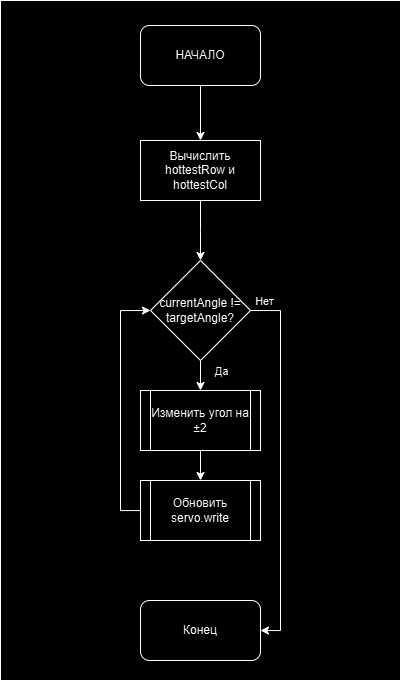

The diagram above was exported from draw.io. Its source (the exported page's mxGraphModel, read from the mxfile embedded in the PNG):
<mxGraphModel dx="-4704" dy="1091" grid="1" gridSize="10" guides="1" tooltips="1" connect="1" arrows="1" fold="1" page="1" pageScale="1" pageWidth="827" pageHeight="1169" math="0" shadow="0">
  <root>
    <mxCell id="0" />
    <mxCell id="1" parent="0" />
    <mxCell id="dgGVusEM3EoO9SasVwt4-128" value="" style="rounded=0;whiteSpace=wrap;html=1;" vertex="1" parent="1">
      <mxGeometry x="6840" y="360" width="400" height="680" as="geometry" />
    </mxCell>
    <mxCell id="dgGVusEM3EoO9SasVwt4-129" style="edgeStyle=orthogonalEdgeStyle;rounded=0;orthogonalLoop=1;jettySize=auto;html=1;" edge="1" parent="1" source="dgGVusEM3EoO9SasVwt4-130" target="dgGVusEM3EoO9SasVwt4-132">
      <mxGeometry relative="1" as="geometry" />
    </mxCell>
    <mxCell id="dgGVusEM3EoO9SasVwt4-130" value="НАЧАЛО" style="rounded=1;whiteSpace=wrap;html=1;" vertex="1" parent="1">
      <mxGeometry x="6980" y="385" width="120" height="60" as="geometry" />
    </mxCell>
    <mxCell id="dgGVusEM3EoO9SasVwt4-131" style="edgeStyle=orthogonalEdgeStyle;rounded=0;orthogonalLoop=1;jettySize=auto;html=1;" edge="1" parent="1" source="dgGVusEM3EoO9SasVwt4-132">
      <mxGeometry relative="1" as="geometry">
        <mxPoint x="7040" y="620" as="targetPoint" />
      </mxGeometry>
    </mxCell>
    <mxCell id="dgGVusEM3EoO9SasVwt4-132" value="Вычислить hottestRow и hottestCol" style="rounded=0;whiteSpace=wrap;html=1;" vertex="1" parent="1">
      <mxGeometry x="6980" y="500" width="120" height="60" as="geometry" />
    </mxCell>
    <mxCell id="dgGVusEM3EoO9SasVwt4-137" value="Конец" style="rounded=1;whiteSpace=wrap;html=1;" vertex="1" parent="1">
      <mxGeometry x="6980" y="960" width="120" height="60" as="geometry" />
    </mxCell>
    <mxCell id="dgGVusEM3EoO9SasVwt4-143" style="edgeStyle=orthogonalEdgeStyle;rounded=0;orthogonalLoop=1;jettySize=auto;html=1;" edge="1" parent="1" source="dgGVusEM3EoO9SasVwt4-141" target="dgGVusEM3EoO9SasVwt4-142">
      <mxGeometry relative="1" as="geometry" />
    </mxCell>
    <mxCell id="dgGVusEM3EoO9SasVwt4-150" value="Да" style="edgeLabel;html=1;align=center;verticalAlign=middle;resizable=0;points=[];" vertex="1" connectable="0" parent="dgGVusEM3EoO9SasVwt4-143">
      <mxGeometry x="-0.6857" y="-1" relative="1" as="geometry">
        <mxPoint x="21" y="2" as="offset" />
      </mxGeometry>
    </mxCell>
    <mxCell id="dgGVusEM3EoO9SasVwt4-155" style="edgeStyle=orthogonalEdgeStyle;rounded=0;orthogonalLoop=1;jettySize=auto;html=1;entryX=1;entryY=0.5;entryDx=0;entryDy=0;exitX=1;exitY=0.5;exitDx=0;exitDy=0;" edge="1" parent="1" source="dgGVusEM3EoO9SasVwt4-141" target="dgGVusEM3EoO9SasVwt4-137">
      <mxGeometry relative="1" as="geometry">
        <mxPoint x="7070" y="720" as="sourcePoint" />
        <mxPoint x="7130" y="990" as="targetPoint" />
      </mxGeometry>
    </mxCell>
    <mxCell id="dgGVusEM3EoO9SasVwt4-156" value="Нет" style="edgeLabel;html=1;align=center;verticalAlign=middle;resizable=0;points=[];" vertex="1" connectable="0" parent="dgGVusEM3EoO9SasVwt4-155">
      <mxGeometry x="-0.931" y="1" relative="1" as="geometry">
        <mxPoint y="-9" as="offset" />
      </mxGeometry>
    </mxCell>
    <mxCell id="dgGVusEM3EoO9SasVwt4-141" value="currentAngle != targetAngle?" style="rhombus;whiteSpace=wrap;html=1;" vertex="1" parent="1">
      <mxGeometry x="6990" y="620" width="100" height="100" as="geometry" />
    </mxCell>
    <mxCell id="dgGVusEM3EoO9SasVwt4-145" style="edgeStyle=orthogonalEdgeStyle;rounded=0;orthogonalLoop=1;jettySize=auto;html=1;" edge="1" parent="1" source="dgGVusEM3EoO9SasVwt4-142" target="dgGVusEM3EoO9SasVwt4-144">
      <mxGeometry relative="1" as="geometry" />
    </mxCell>
    <mxCell id="dgGVusEM3EoO9SasVwt4-142" value="" style="rounded=0;whiteSpace=wrap;html=1;" vertex="1" parent="1">
      <mxGeometry x="6980" y="750" width="120" height="60" as="geometry" />
    </mxCell>
    <mxCell id="dgGVusEM3EoO9SasVwt4-149" style="edgeStyle=orthogonalEdgeStyle;rounded=0;orthogonalLoop=1;jettySize=auto;html=1;entryX=0;entryY=0.5;entryDx=0;entryDy=0;" edge="1" parent="1" source="dgGVusEM3EoO9SasVwt4-144" target="dgGVusEM3EoO9SasVwt4-141">
      <mxGeometry relative="1" as="geometry">
        <Array as="points">
          <mxPoint x="6960" y="870" />
          <mxPoint x="6960" y="670" />
        </Array>
      </mxGeometry>
    </mxCell>
    <mxCell id="dgGVusEM3EoO9SasVwt4-144" value="" style="rounded=0;whiteSpace=wrap;html=1;" vertex="1" parent="1">
      <mxGeometry x="6980" y="840" width="120" height="60" as="geometry" />
    </mxCell>
    <mxCell id="dgGVusEM3EoO9SasVwt4-146" value="Обновить servo.write" style="rounded=0;whiteSpace=wrap;html=1;" vertex="1" parent="1">
      <mxGeometry x="6990" y="840" width="100" height="60" as="geometry" />
    </mxCell>
    <mxCell id="dgGVusEM3EoO9SasVwt4-147" value="Изменить угол на ±2" style="rounded=0;whiteSpace=wrap;html=1;" vertex="1" parent="1">
      <mxGeometry x="6990" y="750" width="100" height="60" as="geometry" />
    </mxCell>
  </root>
</mxGraphModel>